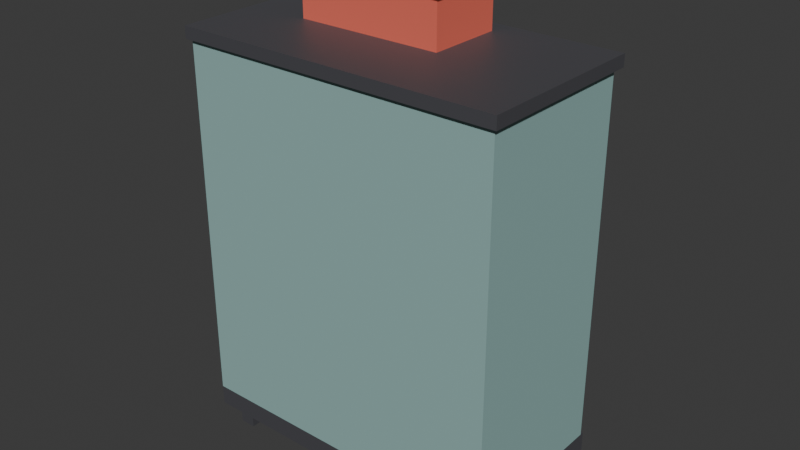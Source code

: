 # Source: tool_locker.blend  (saved by Blender 5.2.44; exported with 4.5.12 LTS)
import bpy
from mathutils import Matrix  # noqa: F401  (used for matrix-valued properties, if any)

bpy.ops.wm.read_factory_settings(use_empty=True)
scene = bpy.context.scene
scene.name = 'Scene'

# ---- collections
col_collection = bpy.data.collections.new('Collection'); scene.collection.children.link(col_collection)

# ---- materials (node trees are filled in below, after node groups)
mat_irondark = bpy.data.materials.new('IronDark')
mat_irondark.diffuse_color = (0.17, 0.17, 0.19, 1.0)
mat_paint = bpy.data.materials.new('Paint')
mat_paint.diffuse_color = (0.29, 0.47, 0.45, 1.0)
mat_copper = bpy.data.materials.new('Copper')
mat_copper.diffuse_color = (0.78, 0.45, 0.22, 1.0)
mat_yellow = bpy.data.materials.new('Yellow')
mat_yellow.diffuse_color = (0.9, 0.7, 0.15, 1.0)
mat_buttonred = bpy.data.materials.new('ButtonRed')
mat_buttonred.diffuse_color = (0.8, 0.15, 0.1, 1.0)
mat_iron = bpy.data.materials.new('Iron')
mat_iron.diffuse_color = (0.42, 0.43, 0.46, 1.0)

# ---- material node trees
mat_irondark.use_nodes = True; mat_irondark.node_tree.nodes.clear()
_N = mat_irondark.node_tree.nodes; _L = mat_irondark.node_tree.links
n0 = _N.new('ShaderNodeBsdfPrincipled'); n0.name = 'Principled BSDF'; n0.location = (-200, 100)
n0.inputs[0].default_value = (0.17, 0.17, 0.19, 1.0)
n0.inputs[1].default_value = 0.7
n0.inputs[2].default_value = 0.55
n0.inputs[10].default_value = 0.005
n1 = _N.new('ShaderNodeOutputMaterial'); n1.name = 'Material Output'; n1.location = (200, 100)
_L.new(n0.outputs[0], n1.inputs[0])
n1.is_active_output = True
mat_paint.use_nodes = True; mat_paint.node_tree.nodes.clear()
_N = mat_paint.node_tree.nodes; _L = mat_paint.node_tree.links
n0 = _N.new('ShaderNodeBsdfPrincipled'); n0.name = 'Principled BSDF'; n0.location = (-200, 100)
n0.inputs[0].default_value = (0.29, 0.47, 0.45, 1.0)
n0.inputs[2].default_value = 0.75
n0.inputs[10].default_value = 0.005
n1 = _N.new('ShaderNodeOutputMaterial'); n1.name = 'Material Output'; n1.location = (200, 100)
_L.new(n0.outputs[0], n1.inputs[0])
n1.is_active_output = True
mat_copper.use_nodes = True; mat_copper.node_tree.nodes.clear()
_N = mat_copper.node_tree.nodes; _L = mat_copper.node_tree.links
n0 = _N.new('ShaderNodeBsdfPrincipled'); n0.name = 'Principled BSDF'; n0.location = (-200, 100)
n0.inputs[0].default_value = (0.78, 0.45, 0.22, 1.0)
n0.inputs[1].default_value = 0.9
n0.inputs[2].default_value = 0.35
n0.inputs[10].default_value = 0.005
n1 = _N.new('ShaderNodeOutputMaterial'); n1.name = 'Material Output'; n1.location = (200, 100)
_L.new(n0.outputs[0], n1.inputs[0])
n1.is_active_output = True
mat_yellow.use_nodes = True; mat_yellow.node_tree.nodes.clear()
_N = mat_yellow.node_tree.nodes; _L = mat_yellow.node_tree.links
n0 = _N.new('ShaderNodeBsdfPrincipled'); n0.name = 'Principled BSDF'; n0.location = (-200, 100)
n0.inputs[0].default_value = (0.9, 0.7, 0.15, 1.0)
n0.inputs[2].default_value = 0.75
n0.inputs[10].default_value = 0.005
n1 = _N.new('ShaderNodeOutputMaterial'); n1.name = 'Material Output'; n1.location = (200, 100)
_L.new(n0.outputs[0], n1.inputs[0])
n1.is_active_output = True
mat_buttonred.use_nodes = True; mat_buttonred.node_tree.nodes.clear()
_N = mat_buttonred.node_tree.nodes; _L = mat_buttonred.node_tree.links
n0 = _N.new('ShaderNodeBsdfPrincipled'); n0.name = 'Principled BSDF'; n0.location = (-200, 100)
n0.inputs[0].default_value = (0.8, 0.15, 0.1, 1.0)
n0.inputs[2].default_value = 0.75
n0.inputs[10].default_value = 0.005
n1 = _N.new('ShaderNodeOutputMaterial'); n1.name = 'Material Output'; n1.location = (200, 100)
_L.new(n0.outputs[0], n1.inputs[0])
n1.is_active_output = True
mat_iron.use_nodes = True; mat_iron.node_tree.nodes.clear()
_N = mat_iron.node_tree.nodes; _L = mat_iron.node_tree.links
n0 = _N.new('ShaderNodeBsdfPrincipled'); n0.name = 'Principled BSDF'; n0.location = (-200, 100)
n0.inputs[0].default_value = (0.42, 0.43, 0.46, 1.0)
n0.inputs[1].default_value = 0.8
n0.inputs[2].default_value = 0.45
n0.inputs[10].default_value = 0.005
n1 = _N.new('ShaderNodeOutputMaterial'); n1.name = 'Material Output'; n1.location = (200, 100)
_L.new(n0.outputs[0], n1.inputs[0])
n1.is_active_output = True

# ---- world
world_world = bpy.data.worlds.new('World'); scene.world = world_world
world_world.use_nodes = True; world_world.node_tree.nodes.clear()
_N = world_world.node_tree.nodes; _L = world_world.node_tree.links
n0 = _N.new('ShaderNodeOutputWorld'); n0.name = 'World Output'; n0.location = (200, 100)
n1 = _N.new('ShaderNodeBackground'); n1.name = 'Background'; n1.location = (-200, 100)
n1.inputs[0].default_value = (0.05088, 0.05088, 0.05088, 1.0)
_L.new(n1.outputs[0], n0.inputs[0])
n0.is_active_output = True
world_world.color = (0.05088, 0.05088, 0.05088)
world_world.sun_shadow_jitter_overblur = 0.0

# ---- meshes
me_toollocker = bpy.data.meshes.new('ToolLocker')
me_toollocker.from_pydata([(-0.37, -0.18, 0.0), (-0.37, -0.18, 0.06), (-0.37, -0.14, 0.0), (-0.37, -0.14, 0.06), (-0.33, -0.18, 0.0), (-0.33, -0.18, 0.06), (-0.33, -0.14, 0.0), (-0.33, -0.14, 0.06), (-0.37, 0.14, 0.0), (-0.37, 0.14, 0.06), (-0.37, 0.18, 0.0), (-0.37, 0.18, 0.06), (-0.33, 0.14, 0.0), (-0.33, 0.14, 0.06), (-0.33, 0.18, 0.0), (-0.33, 0.18, 0.06), (0.33, -0.18, 0.0), (0.33, -0.18, 0.06), (0.33, -0.14, 0.0), (0.33, -0.14, 0.06), (0.37, -0.18, 0.0), (0.37, -0.18, 0.06), (0.37, -0.14, 0.0), (0.37, -0.14, 0.06), (0.33, 0.14, 0.0), (0.33, 0.14, 0.06), (0.33, 0.18, 0.0), (0.33, 0.18, 0.06), (0.37, 0.14, 0.0), (0.37, 0.14, 0.06), (0.37, 0.18, 0.0), (0.37, 0.18, 0.06), (-0.4, -0.21, 0.06), (-0.4, -0.21, 0.11), (-0.4, 0.21, 0.06), (-0.4, 0.21, 0.11), (0.4, -0.21, 0.06), (0.4, -0.21, 0.11), (0.4, 0.21, 0.06), (0.4, 0.21, 0.11), (-0.4, -0.21, 0.11), (-0.4, -0.21, 1.02), (-0.4, 0.2, 0.11), (-0.4, 0.2, 1.02), (0.4, -0.21, 0.11), (0.4, -0.21, 1.02), (0.4, 0.2, 0.11), (0.4, 0.2, 1.02), (-0.41, -0.22, 1.02), (-0.41, -0.22, 1.05), (-0.41, 0.22, 1.02), (-0.41, 0.22, 1.05), (0.41, -0.22, 1.02), (0.41, -0.22, 1.05), (0.41, 0.22, 1.02), (0.41, 0.22, 1.05), (-0.38, 0.198, 0.13), (-0.38, 0.198, 1.0), (-0.38, 0.21, 0.13), (-0.38, 0.21, 1.0), (-0.005, 0.198, 0.13), (-0.005, 0.198, 1.0), (-0.005, 0.21, 0.13), (-0.005, 0.21, 1.0), (-0.38, 0.21, 0.13), (-0.38, 0.21, 0.16), (-0.38, 0.216, 0.13), (-0.38, 0.216, 0.16), (-0.005, 0.21, 0.13), (-0.005, 0.21, 0.16), (-0.005, 0.216, 0.13), (-0.005, 0.216, 0.16), (-0.38, 0.21, 0.97), (-0.38, 0.21, 1.0), (-0.38, 0.216, 0.97), (-0.38, 0.216, 1.0), (-0.005, 0.21, 0.97), (-0.005, 0.21, 1.0), (-0.005, 0.216, 0.97), (-0.005, 0.216, 1.0), (-0.32, 0.21, 0.85), (-0.32, 0.21, 0.862), (-0.32, 0.222, 0.85), (-0.32, 0.222, 0.862), (-0.065, 0.21, 0.85), (-0.065, 0.21, 0.862), (-0.065, 0.222, 0.85), (-0.065, 0.222, 0.862), (-0.32, 0.21, 0.815), (-0.32, 0.21, 0.827), (-0.32, 0.222, 0.815), (-0.32, 0.222, 0.827), (-0.065, 0.21, 0.815), (-0.065, 0.21, 0.827), (-0.065, 0.222, 0.815), (-0.065, 0.222, 0.827), (-0.32, 0.21, 0.78), (-0.32, 0.21, 0.792), (-0.32, 0.222, 0.78), (-0.32, 0.222, 0.792), (-0.065, 0.21, 0.78), (-0.065, 0.21, 0.792), (-0.065, 0.222, 0.78), (-0.065, 0.222, 0.792), (-0.32, 0.21, 0.745), (-0.32, 0.21, 0.757), (-0.32, 0.222, 0.745), (-0.32, 0.222, 0.757), (-0.065, 0.21, 0.745), (-0.065, 0.21, 0.757), (-0.065, 0.222, 0.745), (-0.065, 0.222, 0.757), (-0.356, 0.216, 0.139), (-0.356, 0.216, 0.151), (-0.356, 0.222, 0.139), (-0.356, 0.222, 0.151), (-0.344, 0.216, 0.139), (-0.344, 0.216, 0.151), (-0.344, 0.222, 0.139), (-0.344, 0.222, 0.151), (-0.251, 0.216, 0.139), (-0.251, 0.216, 0.151), (-0.251, 0.222, 0.139), (-0.251, 0.222, 0.151), (-0.239, 0.216, 0.139), (-0.239, 0.216, 0.151), (-0.239, 0.222, 0.139), (-0.239, 0.222, 0.151), (-0.146, 0.216, 0.139), (-0.146, 0.216, 0.151), (-0.146, 0.222, 0.139), (-0.146, 0.222, 0.151), (-0.134, 0.216, 0.139), (-0.134, 0.216, 0.151), (-0.134, 0.222, 0.139), (-0.134, 0.222, 0.151), (-0.041, 0.216, 0.139), (-0.041, 0.216, 0.151), (-0.041, 0.222, 0.139), (-0.041, 0.222, 0.151), (-0.029, 0.216, 0.139), (-0.029, 0.216, 0.151), (-0.029, 0.222, 0.139), (-0.029, 0.222, 0.151), (0.005, 0.198, 0.13), (0.005, 0.198, 1.0), (0.005, 0.21, 0.13), (0.005, 0.21, 1.0), (0.38, 0.198, 0.13), (0.38, 0.198, 1.0), (0.38, 0.21, 0.13), (0.38, 0.21, 1.0), (0.005, 0.21, 0.13), (0.005, 0.21, 0.16), (0.005, 0.216, 0.13), (0.005, 0.216, 0.16), (0.38, 0.21, 0.13), (0.38, 0.21, 0.16), (0.38, 0.216, 0.13), (0.38, 0.216, 0.16), (0.005, 0.21, 0.97), (0.005, 0.21, 1.0), (0.005, 0.216, 0.97), (0.005, 0.216, 1.0), (0.38, 0.21, 0.97), (0.38, 0.21, 1.0), (0.38, 0.216, 0.97), (0.38, 0.216, 1.0), (0.065, 0.21, 0.85), (0.065, 0.21, 0.862), (0.065, 0.222, 0.85), (0.065, 0.222, 0.862), (0.32, 0.21, 0.85), (0.32, 0.21, 0.862), (0.32, 0.222, 0.85), (0.32, 0.222, 0.862), (0.065, 0.21, 0.815), (0.065, 0.21, 0.827), (0.065, 0.222, 0.815), (0.065, 0.222, 0.827), (0.32, 0.21, 0.815), (0.32, 0.21, 0.827), (0.32, 0.222, 0.815), (0.32, 0.222, 0.827), (0.065, 0.21, 0.78), (0.065, 0.21, 0.792), (0.065, 0.222, 0.78), (0.065, 0.222, 0.792), (0.32, 0.21, 0.78), (0.32, 0.21, 0.792), (0.32, 0.222, 0.78), (0.32, 0.222, 0.792), (0.065, 0.21, 0.745), (0.065, 0.21, 0.757), (0.065, 0.222, 0.745), (0.065, 0.222, 0.757), (0.32, 0.21, 0.745), (0.32, 0.21, 0.757), (0.32, 0.222, 0.745), (0.32, 0.222, 0.757), (0.029, 0.216, 0.139), (0.029, 0.216, 0.151), (0.029, 0.222, 0.139), (0.029, 0.222, 0.151), (0.041, 0.216, 0.139), (0.041, 0.216, 0.151), (0.041, 0.222, 0.139), (0.041, 0.222, 0.151), (0.134, 0.216, 0.139), (0.134, 0.216, 0.151), (0.134, 0.222, 0.139), (0.134, 0.222, 0.151), (0.146, 0.216, 0.139), (0.146, 0.216, 0.151), (0.146, 0.222, 0.139), (0.146, 0.222, 0.151), (0.239, 0.216, 0.139), (0.239, 0.216, 0.151), (0.239, 0.222, 0.139), (0.239, 0.222, 0.151), (0.251, 0.216, 0.139), (0.251, 0.216, 0.151), (0.251, 0.222, 0.139), (0.251, 0.222, 0.151), (0.344, 0.216, 0.139), (0.344, 0.216, 0.151), (0.344, 0.222, 0.139), (0.344, 0.222, 0.151), (0.356, 0.216, 0.139), (0.356, 0.216, 0.151), (0.356, 0.222, 0.139), (0.356, 0.222, 0.151), (-0.038, 0.21, 0.5), (-0.038, 0.21, 0.66), (-0.038, 0.24, 0.5), (-0.038, 0.24, 0.66), (-0.022, 0.21, 0.5), (-0.022, 0.21, 0.66), (-0.022, 0.24, 0.5), (-0.022, 0.24, 0.66), (0.022, 0.21, 0.5), (0.022, 0.21, 0.66), (0.022, 0.24, 0.5), (0.022, 0.24, 0.66), (0.038, 0.21, 0.5), (0.038, 0.21, 0.66), (0.038, 0.24, 0.5), (0.038, 0.24, 0.66), (0.07, 0.21, 0.3), (0.07, 0.21, 0.38), (0.07, 0.214, 0.3), (0.07, 0.214, 0.38), (0.27, 0.21, 0.3), (0.27, 0.21, 0.38), (0.27, 0.214, 0.3), (0.27, 0.214, 0.38), (-0.25, -0.02, 1.05), (-0.25, -0.02, 1.16), (-0.25, 0.17, 1.05), (-0.25, 0.17, 1.16), (0.12, -0.02, 1.05), (0.12, -0.02, 1.16), (0.12, 0.17, 1.05), (0.12, 0.17, 1.16), (-0.255, -0.025, 1.16), (-0.255, -0.025, 1.175), (-0.255, 0.175, 1.16), (-0.255, 0.175, 1.175), (0.125, -0.025, 1.16), (0.125, -0.025, 1.175), (0.125, 0.175, 1.16), (0.125, 0.175, 1.175), (-0.21, 0.065, 1.175), (-0.21, 0.065, 1.22), (-0.21, 0.085, 1.175), (-0.21, 0.085, 1.22), (-0.19, 0.065, 1.175), (-0.19, 0.065, 1.22), (-0.19, 0.085, 1.175), (-0.19, 0.085, 1.22), (0.06, 0.065, 1.175), (0.06, 0.065, 1.22), (0.06, 0.085, 1.175), (0.06, 0.085, 1.22), (0.08, 0.065, 1.175), (0.08, 0.065, 1.22), (0.08, 0.085, 1.175), (0.08, 0.085, 1.22), (-0.21, 0.065, 1.21), (-0.21, 0.065, 1.225), (-0.21, 0.085, 1.21), (-0.21, 0.085, 1.225), (0.08, 0.065, 1.21), (0.08, 0.065, 1.225), (0.08, 0.085, 1.21), (0.08, 0.085, 1.225), (-0.23, 0.17, 1.11), (-0.23, 0.17, 1.14), (-0.23, 0.178, 1.11), (-0.23, 0.178, 1.14), (-0.19, 0.17, 1.11), (-0.19, 0.17, 1.14), (-0.19, 0.178, 1.11), (-0.19, 0.178, 1.14), (0.06, 0.17, 1.11), (0.06, 0.17, 1.14), (0.06, 0.178, 1.11), (0.06, 0.178, 1.14), (0.1, 0.17, 1.11), (0.1, 0.17, 1.14), (0.1, 0.178, 1.11), (0.1, 0.178, 1.14)], [], [(0, 1, 3, 2), (2, 3, 7, 6), (6, 7, 5, 4), (4, 5, 1, 0), (2, 6, 4, 0), (7, 3, 1, 5), (8, 9, 11, 10), (10, 11, 15, 14), (14, 15, 13, 12), (12, 13, 9, 8), (10, 14, 12, 8), (15, 11, 9, 13), (16, 17, 19, 18), (18, 19, 23, 22), (22, 23, 21, 20), (20, 21, 17, 16), (18, 22, 20, 16), (23, 19, 17, 21), (24, 25, 27, 26), (26, 27, 31, 30), (30, 31, 29, 28), (28, 29, 25, 24), (26, 30, 28, 24), (31, 27, 25, 29), (32, 33, 35, 34), (34, 35, 39, 38), (38, 39, 37, 36), (36, 37, 33, 32), (34, 38, 36, 32), (39, 35, 33, 37), (40, 41, 43, 42), (42, 43, 47, 46), (46, 47, 45, 44), (44, 45, 41, 40), (42, 46, 44, 40), (47, 43, 41, 45), (48, 49, 51, 50), (50, 51, 55, 54), (54, 55, 53, 52), (52, 53, 49, 48), (50, 54, 52, 48), (55, 51, 49, 53), (56, 57, 59, 58), (58, 59, 63, 62), (62, 63, 61, 60), (60, 61, 57, 56), (58, 62, 60, 56), (63, 59, 57, 61), (64, 65, 67, 66), (66, 67, 71, 70), (70, 71, 69, 68), (68, 69, 65, 64), (66, 70, 68, 64), (71, 67, 65, 69), (72, 73, 75, 74), (74, 75, 79, 78), (78, 79, 77, 76), (76, 77, 73, 72), (74, 78, 76, 72), (79, 75, 73, 77), (80, 81, 83, 82), (82, 83, 87, 86), (86, 87, 85, 84), (84, 85, 81, 80), (82, 86, 84, 80), (87, 83, 81, 85), (88, 89, 91, 90), (90, 91, 95, 94), (94, 95, 93, 92), (92, 93, 89, 88), (90, 94, 92, 88), (95, 91, 89, 93), (96, 97, 99, 98), (98, 99, 103, 102), (102, 103, 101, 100), (100, 101, 97, 96), (98, 102, 100, 96), (103, 99, 97, 101), (104, 105, 107, 106), (106, 107, 111, 110), (110, 111, 109, 108), (108, 109, 105, 104), (106, 110, 108, 104), (111, 107, 105, 109), (112, 113, 115, 114), (114, 115, 119, 118), (118, 119, 117, 116), (116, 117, 113, 112), (114, 118, 116, 112), (119, 115, 113, 117), (120, 121, 123, 122), (122, 123, 127, 126), (126, 127, 125, 124), (124, 125, 121, 120), (122, 126, 124, 120), (127, 123, 121, 125), (128, 129, 131, 130), (130, 131, 135, 134), (134, 135, 133, 132), (132, 133, 129, 128), (130, 134, 132, 128), (135, 131, 129, 133), (136, 137, 139, 138), (138, 139, 143, 142), (142, 143, 141, 140), (140, 141, 137, 136), (138, 142, 140, 136), (143, 139, 137, 141), (144, 145, 147, 146), (146, 147, 151, 150), (150, 151, 149, 148), (148, 149, 145, 144), (146, 150, 148, 144), (151, 147, 145, 149), (152, 153, 155, 154), (154, 155, 159, 158), (158, 159, 157, 156), (156, 157, 153, 152), (154, 158, 156, 152), (159, 155, 153, 157), (160, 161, 163, 162), (162, 163, 167, 166), (166, 167, 165, 164), (164, 165, 161, 160), (162, 166, 164, 160), (167, 163, 161, 165), (168, 169, 171, 170), (170, 171, 175, 174), (174, 175, 173, 172), (172, 173, 169, 168), (170, 174, 172, 168), (175, 171, 169, 173), (176, 177, 179, 178), (178, 179, 183, 182), (182, 183, 181, 180), (180, 181, 177, 176), (178, 182, 180, 176), (183, 179, 177, 181), (184, 185, 187, 186), (186, 187, 191, 190), (190, 191, 189, 188), (188, 189, 185, 184), (186, 190, 188, 184), (191, 187, 185, 189), (192, 193, 195, 194), (194, 195, 199, 198), (198, 199, 197, 196), (196, 197, 193, 192), (194, 198, 196, 192), (199, 195, 193, 197), (200, 201, 203, 202), (202, 203, 207, 206), (206, 207, 205, 204), (204, 205, 201, 200), (202, 206, 204, 200), (207, 203, 201, 205), (208, 209, 211, 210), (210, 211, 215, 214), (214, 215, 213, 212), (212, 213, 209, 208), (210, 214, 212, 208), (215, 211, 209, 213), (216, 217, 219, 218), (218, 219, 223, 222), (222, 223, 221, 220), (220, 221, 217, 216), (218, 222, 220, 216), (223, 219, 217, 221), (224, 225, 227, 226), (226, 227, 231, 230), (230, 231, 229, 228), (228, 229, 225, 224), (226, 230, 228, 224), (231, 227, 225, 229), (232, 233, 235, 234), (234, 235, 239, 238), (238, 239, 237, 236), (236, 237, 233, 232), (234, 238, 236, 232), (239, 235, 233, 237), (240, 241, 243, 242), (242, 243, 247, 246), (246, 247, 245, 244), (244, 245, 241, 240), (242, 246, 244, 240), (247, 243, 241, 245), (248, 249, 251, 250), (250, 251, 255, 254), (254, 255, 253, 252), (252, 253, 249, 248), (250, 254, 252, 248), (255, 251, 249, 253), (256, 257, 259, 258), (258, 259, 263, 262), (262, 263, 261, 260), (260, 261, 257, 256), (258, 262, 260, 256), (263, 259, 257, 261), (264, 265, 267, 266), (266, 267, 271, 270), (270, 271, 269, 268), (268, 269, 265, 264), (266, 270, 268, 264), (271, 267, 265, 269), (272, 273, 275, 274), (274, 275, 279, 278), (278, 279, 277, 276), (276, 277, 273, 272), (274, 278, 276, 272), (279, 275, 273, 277), (280, 281, 283, 282), (282, 283, 287, 286), (286, 287, 285, 284), (284, 285, 281, 280), (282, 286, 284, 280), (287, 283, 281, 285), (288, 289, 291, 290), (290, 291, 295, 294), (294, 295, 293, 292), (292, 293, 289, 288), (290, 294, 292, 288), (295, 291, 289, 293), (296, 297, 299, 298), (298, 299, 303, 302), (302, 303, 301, 300), (300, 301, 297, 296), (298, 302, 300, 296), (303, 299, 297, 301), (304, 305, 307, 306), (306, 307, 311, 310), (310, 311, 309, 308), (308, 309, 305, 304), (306, 310, 308, 304), (311, 307, 305, 309)])
me_toollocker.polygons.foreach_set('material_index', [0, 0, 0, 0, 0, 0, 0, 0, 0, 0, 0, 0, 0, 0, 0, 0, 0, 0, 0, 0, 0, 0, 0, 0, 0, 0, 0, 0, 0, 0, 1, 1, 1, 1, 1, 1, 0, 0, 0, 0, 0, 0, 1, 1, 1, 1, 1, 1, 0, 0, 0, 0, 0, 0, 0, 0, 0, 0, 0, 0, 0, 0, 0, 0, 0, 0, 0, 0, 0, 0, 0, 0, 0, 0, 0, 0, 0, 0, 0, 0, 0, 0, 0, 0, 2, 2, 2, 2, 2, 2, 2, 2, 2, 2, 2, 2, 2, 2, 2, 2, 2, 2, 2, 2, 2, 2, 2, 2, 1, 1, 1, 1, 1, 1, 0, 0, 0, 0, 0, 0, 0, 0, 0, 0, 0, 0, 0, 0, 0, 0, 0, 0, 0, 0, 0, 0, 0, 0, 0, 0, 0, 0, 0, 0, 0, 0, 0, 0, 0, 0, 2, 2, 2, 2, 2, 2, 2, 2, 2, 2, 2, 2, 2, 2, 2, 2, 2, 2, 2, 2, 2, 2, 2, 2, 2, 2, 2, 2, 2, 2, 2, 2, 2, 2, 2, 2, 3, 3, 3, 3, 3, 3, 4, 4, 4, 4, 4, 4, 4, 4, 4, 4, 4, 4, 0, 0, 0, 0, 0, 0, 0, 0, 0, 0, 0, 0, 0, 0, 0, 0, 0, 0, 5, 5, 5, 5, 5, 5, 5, 5, 5, 5, 5, 5])
me_toollocker.materials.append(mat_irondark)
me_toollocker.materials.append(mat_paint)
me_toollocker.materials.append(mat_copper)
me_toollocker.materials.append(mat_yellow)
me_toollocker.materials.append(mat_buttonred)
me_toollocker.materials.append(mat_iron)
me_toollocker.update()

# ---- objects
ob_toollocker = bpy.data.objects.new('ToolLocker', me_toollocker)

# ---- transforms, parenting, visibility, modifiers, constraints
ob_toollocker.location = (0.0, 0.0, 0.0)

# ---- collection membership
scene.collection.objects.link(ob_toollocker)

# ---- scene / render settings (as saved in the file)
scene.frame_start = 1; scene.frame_end = 250; scene.frame_set(1)
scene.render.engine = 'BLENDER_EEVEE_NEXT'
scene.render.bake_bias = 0.0
scene.render.bake_samples = 0
scene.render.compositor_device = 'GPU'
scene.eevee.use_volume_custom_range = False
scene.eevee.fast_gi_thickness_near = 0.1
scene.eevee.fast_gi_thickness_far = 0.0
scene.eevee.ray_tracing_options.screen_trace_thickness = 0.1
bpy.context.view_layer.update()

# ---- added for rendering (the .blend has no active camera and no usable light): camera, sun
cam_auto = bpy.data.cameras.new('AutoCamera')
cam_auto.lens = 50.0
cam_auto.sensor_width = 36.0
cam_auto.clip_end = 1000.0
ob_auto_camera = bpy.data.objects.new('AutoCamera', cam_auto)
scene.collection.objects.link(ob_auto_camera)
ob_auto_camera.location = (1.42875, -1.7045, 1.7555)
ob_auto_camera.rotation_euler = (1.09748, -7.21219e-08, 0.694738)
scene.camera = ob_auto_camera
light_auto_sun = bpy.data.lights.new('AutoSun', 'SUN')
light_auto_sun.energy = 3.0
light_auto_sun.angle = 0.0523599
ob_auto_sun = bpy.data.objects.new('AutoSun', light_auto_sun)
scene.collection.objects.link(ob_auto_sun)
ob_auto_sun.rotation_euler = (0.872665, 0.174533, 0.523599)
bpy.context.view_layer.update()
